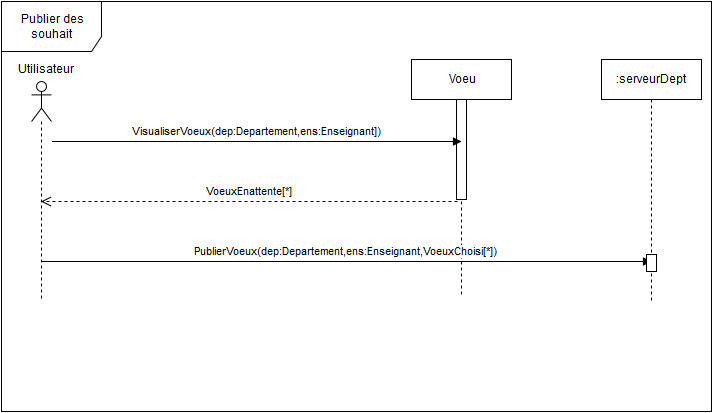

The diagram above was exported from draw.io. Its source (the exported page's mxGraphModel, read from the mxfile embedded in the PNG):
<mxGraphModel dx="1190" dy="734" grid="1" gridSize="10" guides="1" tooltips="1" connect="1" arrows="1" fold="1" page="1" pageScale="1" pageWidth="826" pageHeight="1169" background="#ffffff" math="0" shadow="0">
  <root>
    <mxCell id="0" />
    <mxCell id="1" parent="0" />
    <mxCell id="39" value="Publier des souhait&lt;br&gt;" style="shape=umlFrame;whiteSpace=wrap;html=1;strokeColor=#000000;fillColor=#FFFFFF;gradientColor=#ffffff;width=100;height=50;" parent="1" vertex="1">
      <mxGeometry x="60" y="20" width="710" height="410" as="geometry" />
    </mxCell>
    <mxCell id="70f201c1e4b3a49-51" value="" style="shape=umlLifeline;participant=umlActor;perimeter=lifelinePerimeter;whiteSpace=wrap;html=1;container=1;collapsible=0;recursiveResize=0;verticalAlign=top;spacingTop=36;labelBackgroundColor=#ffffff;outlineConnect=0;strokeColor=#000000;fillColor=#FFFFFF;gradientColor=#ffffff;" vertex="1" parent="1">
      <mxGeometry x="90" y="100" width="20" height="220" as="geometry" />
    </mxCell>
    <mxCell id="70f201c1e4b3a49-52" value="Utilisateur" style="text;html=1;resizable=0;points=[];autosize=1;align=left;verticalAlign=top;spacingTop=-4;" vertex="1" parent="1">
      <mxGeometry x="75" y="80" width="70" height="20" as="geometry" />
    </mxCell>
    <mxCell id="70f201c1e4b3a49-53" value="Voeu" style="shape=umlLifeline;perimeter=lifelinePerimeter;whiteSpace=wrap;html=1;container=1;collapsible=0;recursiveResize=0;outlineConnect=0;strokeColor=#000000;fillColor=#FFFFFF;gradientColor=#ffffff;" vertex="1" parent="1">
      <mxGeometry x="470" y="78" width="100" height="235" as="geometry" />
    </mxCell>
    <mxCell id="70f201c1e4b3a49-54" value="" style="html=1;points=[];perimeter=orthogonalPerimeter;strokeColor=#000000;fillColor=#FFFFFF;gradientColor=#ffffff;" vertex="1" parent="70f201c1e4b3a49-53">
      <mxGeometry x="45" y="40" width="10" height="100" as="geometry" />
    </mxCell>
    <mxCell id="70f201c1e4b3a49-55" value="PublierVoeux(dep:Departement,ens:Enseignant,VoeuxChoisi[*])" style="html=1;verticalAlign=bottom;endArrow=block;strokeColor=#050000;" edge="1" parent="1" source="70f201c1e4b3a49-51">
      <mxGeometry width="80" relative="1" as="geometry">
        <mxPoint x="180" y="160" as="sourcePoint" />
        <mxPoint x="710" y="280" as="targetPoint" />
      </mxGeometry>
    </mxCell>
    <mxCell id="70f201c1e4b3a49-185" value="VisualiserVoeux(dep:Departement,ens:Enseignant])" style="html=1;verticalAlign=bottom;endArrow=block;strokeColor=#050000;" edge="1" parent="1">
      <mxGeometry width="80" relative="1" as="geometry">
        <mxPoint x="110.5" y="160" as="sourcePoint" />
        <mxPoint x="520" y="160" as="targetPoint" />
      </mxGeometry>
    </mxCell>
    <mxCell id="70f201c1e4b3a49-186" value=":serveurDept" style="html=1;points=[];perimeter=orthogonalPerimeter;shape=umlLifeline;participant=label;fontFamily=Helvetica;fontSize=12;fontColor=#000000;align=center;strokeColor=#000000;fillColor=#FFFFFF;gradientColor=#ffffff;" vertex="1" parent="1">
      <mxGeometry x="660" y="78" width="100" height="242" as="geometry" />
    </mxCell>
    <mxCell id="70f201c1e4b3a49-187" value="VoeuxEnattente[*]" style="html=1;verticalAlign=bottom;endArrow=open;dashed=1;endSize=8;strokeColor=#050000;exitX=0.1;exitY=1.02;exitPerimeter=0;" edge="1" parent="1" source="70f201c1e4b3a49-54" target="70f201c1e4b3a49-51">
      <mxGeometry relative="1" as="geometry">
        <mxPoint x="515" y="178" as="sourcePoint" />
        <mxPoint x="435" y="178" as="targetPoint" />
      </mxGeometry>
    </mxCell>
    <mxCell id="70f201c1e4b3a49-189" value="" style="html=1;points=[];perimeter=orthogonalPerimeter;strokeColor=#000000;fillColor=#FFFFFF;gradientColor=#ffffff;" vertex="1" parent="1">
      <mxGeometry x="705" y="273" width="10" height="17" as="geometry" />
    </mxCell>
  </root>
</mxGraphModel>